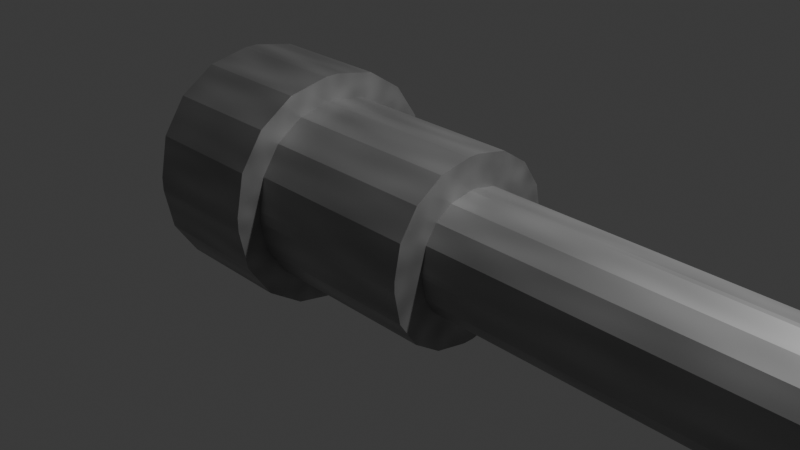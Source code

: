 # Source: turret_barrel.blend  (saved by Blender 5.0.119; exported with 4.5.12 LTS)
import bpy
from mathutils import Matrix  # noqa: F401  (used for matrix-valued properties, if any)

bpy.ops.wm.read_factory_settings(use_empty=True)
scene = bpy.context.scene
scene.name = 'Scene'

# ---- collections
col_collection = bpy.data.collections.new('Collection'); scene.collection.children.link(col_collection)

# ---- materials (node trees are filled in below, after node groups)
mat_material = bpy.data.materials.new('Material')
mat_material.alpha_threshold = 0.0
mat_material.use_backface_culling_lightprobe_volume = False
mat_material.roughness = 0.5
mat_material.line_color = (0.0, 0.0, 0.0, 1.0)

# ---- material node trees
mat_material.use_nodes = True; mat_material.node_tree.nodes.clear()
_N = mat_material.node_tree.nodes; _L = mat_material.node_tree.links
n0 = _N.new('ShaderNodeOutputMaterial'); n0.name = 'Material Output'; n0.location = (200, 100)
n1 = _N.new('ShaderNodeBsdfPrincipled'); n1.name = 'Principled BSDF'; n1.location = (-200, 100)
n2 = _N.new('ShaderNodeTexNoise'); n2.name = 'Noise Texture'; n2.location = (-597, 100)
n2.width = 145
n2.inputs[2].default_value = 11.0
n2.inputs[4].default_value = 0.7244
n2.inputs[5].default_value = 0.0
n3 = _N.new('ShaderNodeRGB'); n3.name = 'Color'; n3.location = (-575, 302)
n3.outputs[0].default_value = (0.2031, 0.2031, 0.2031, 1.0)
n4 = _N.new('ShaderNodeMix'); n4.name = 'Mix'; n4.location = (-380, 304)
_L.new(n1.outputs[0], n0.inputs[0])
_L.new(n3.outputs[0], n4.inputs[2])
_L.new(n2.outputs[1], n4.inputs[3])
_L.new(n4.outputs[0], n1.inputs[0])
_L.new(n2.outputs[0], n1.inputs[1])
n0.is_active_output = True

# ---- world
world_world = bpy.data.worlds.new('World'); scene.world = world_world
world_world.use_nodes = True; world_world.node_tree.nodes.clear()
_N = world_world.node_tree.nodes; _L = world_world.node_tree.links
n0 = _N.new('ShaderNodeOutputWorld'); n0.name = 'World Output'; n0.location = (200, 100)
n1 = _N.new('ShaderNodeBackground'); n1.name = 'Background'; n1.location = (-200, 100)
n1.inputs[0].default_value = (0.05088, 0.05088, 0.05088, 1.0)
_L.new(n1.outputs[0], n0.inputs[0])
n0.is_active_output = True
world_world.color = (0.05088, 0.05088, 0.05088)
world_world.sun_shadow_jitter_overblur = 0.0

# ---- cameras
cam_camera = bpy.data.cameras.new('Camera')
cam_camera.clip_end = 100.0
cam_camera.ortho_scale = 7.314

# ---- lights
light_light = bpy.data.lights.new('Light', 'POINT')
light_light.energy = 1000.0
light_light.shadow_soft_size = 0.1

# ---- meshes
me_cube = bpy.data.meshes.new('Cube')
me_cube.from_pydata([(1.0, -0.4782, 0.4782), (1.0, -0.02704, 0.6578), (1.0, -0.2867, 0.6062), (1.0, 0.6578, -0.02704), (1.0, 0.6062, -0.2867), (1.0, 0.4782, -0.4782), (1.0, 0.02704, -0.6578), (1.0, 0.2867, -0.6062), (1.0, 1.0, 0.06075), (1.0, 0.06075, 1.0), (1.0, 0.9285, 0.4202), (1.0, 0.7249, 0.7249), (1.0, 0.4202, 0.9285), (1.0, 0.06075, -1.0), (1.0, 1.0, -0.06075), (1.0, 0.4202, -0.9285), (1.0, 0.7249, -0.7249), (1.0, 0.9285, -0.4202), (1.0, -0.06075, 1.0), (1.0, -1.0, 0.06075), (1.0, -0.4202, 0.9285), (1.0, -0.7249, 0.7249), (1.0, -0.9285, 0.4202), (1.0, -1.0, -0.06075), (1.0, -0.06075, -1.0), (1.0, -0.9285, -0.4202), (1.0, -0.7249, -0.7249), (1.0, -0.4202, -0.9285), (-1.0, 0.06075, 1.0), (-1.0, 1.0, 0.06075), (-1.0, 0.4202, 0.9285), (-1.0, 0.7249, 0.7249), (-1.0, 0.9285, 0.4202), (-1.0, 1.0, -0.06075), (-1.0, 0.06075, -1.0), (-1.0, 0.9285, -0.4202), (-1.0, 0.7249, -0.7249), (-1.0, 0.4202, -0.9285), (-1.0, -1.0, 0.06075), (-1.0, -0.06075, 1.0), (-1.0, -0.9285, 0.4202), (-1.0, -0.7249, 0.7249), (-1.0, -0.4202, 0.9285), (-1.0, -0.06075, -1.0), (-1.0, -1.0, -0.06075), (-1.0, -0.4202, -0.9285), (-1.0, -0.7249, -0.7249), (-1.0, -0.9285, -0.4202), (1.0, -0.6062, 0.2867), (1.0, -0.6578, 0.02704), (1.0, -0.02704, -0.6578), (1.0, -0.2867, -0.6062), (1.0, -0.4782, -0.4782), (1.0, -0.6062, -0.2867), (1.0, -0.6578, -0.02704), (1.0, 0.02704, 0.6578), (1.0, 0.2867, 0.6062), (1.0, 0.4782, 0.4782), (1.0, 0.6062, 0.2867), (1.0, 0.6578, 0.02704), (1.0, 0.7249, -0.7249), (1.0, 0.4202, -0.9285), (1.0, -0.06075, -1.0), (1.0, -0.4202, -0.9285), (1.0, -0.9285, -0.4202), (1.0, -1.0, -0.06075), (1.0, 0.06075, -1.0), (1.0, -0.9285, 0.4202), (1.0, -0.7249, 0.7249), (1.0, 1.0, -0.06075), (1.0, 0.9285, -0.4202), (1.0, -0.4202, 0.9285), (1.0, -0.7249, -0.7249), (1.0, -0.06075, 1.0), (1.0, -1.0, 0.06075), (1.0, 0.06075, 1.0), (1.0, 0.4202, 0.9285), (1.0, 0.7249, 0.7249), (1.0, 0.9285, 0.4202), (1.0, 1.0, 0.06075), (5.238, 0.4782, -0.4782), (5.238, 0.2867, -0.6062), (5.238, -0.02704, -0.6578), (5.238, -0.2867, -0.6062), (5.238, -0.6062, -0.2867), (5.238, -0.6578, -0.02704), (5.238, 0.02704, -0.6578), (5.238, -0.6062, 0.2867), (5.238, -0.4782, 0.4782), (5.238, 0.6578, -0.02704), (5.238, 0.6062, -0.2867), (5.238, -0.2867, 0.6062), (5.238, -0.4782, -0.4782), (5.238, -0.02704, 0.6578), (5.238, -0.6578, 0.02704), (5.238, 0.02704, 0.6578), (5.238, 0.2867, 0.6062), (5.238, 0.4782, 0.4782), (5.238, 0.6062, 0.2867), (5.238, 0.6578, 0.02704), (6.954, 0.4782, -0.4782), (6.954, 0.2867, -0.6062), (6.954, -0.02704, -0.6578), (6.954, -0.2867, -0.6062), (6.954, -0.6062, -0.2867), (6.954, -0.6578, -0.02704), (6.954, 0.02704, -0.6578), (6.954, -0.6062, 0.2867), (6.954, -0.4782, 0.4782), (6.954, -0.4782, -0.4782), (6.954, -0.6578, 0.02704), (6.954, 0.6578, 0.02704), (6.954, 0.6062, 0.2867), (5.238, 0.6578, 0.02704), (5.238, 0.6062, 0.2867), (5.238, 0.6578, -0.02704), (5.238, 0.6062, -0.2867), (5.238, -0.4782, 0.4782), (5.238, -0.2867, 0.6062), (5.238, -0.02704, 0.6578), (5.238, 0.4782, -0.4782), (5.238, 0.02704, 0.6578), (5.238, 0.2867, 0.6062), (5.238, 0.4782, 0.4782), (5.238, 0.6062, 0.2867), (5.238, 0.6578, 0.02704), (6.954, 0.4782, -0.4782), (6.954, 0.2867, -0.6062), (6.954, -0.02704, -0.6578), (6.954, -0.2867, -0.6062), (6.954, -0.6062, -0.2867), (6.954, -0.6578, -0.02704), (6.954, 0.02704, -0.6578), (6.954, -0.6062, 0.2867), (6.954, -0.4782, 0.4782), (6.954, 0.6578, -0.02704), (6.954, 0.6062, -0.2867), (6.954, -0.2867, 0.6062), (6.954, -0.4782, -0.4782), (6.954, -0.02704, 0.6578), (6.954, -0.6578, 0.02704), (6.954, 0.02704, 0.6578), (6.954, 0.2867, 0.6062), (6.954, 0.4782, 0.4782), (6.954, 0.6062, 0.2867), (6.954, 0.6578, 0.02704), (6.954, 0.01639, -0.5497), (6.954, 0.2445, -0.5043), (6.954, 0.4003, -0.4003), (6.954, 0.5043, -0.2445), (6.954, 0.5497, -0.0164), (6.954, 0.5497, 0.0164), (6.954, 0.5043, 0.2445), (6.954, 0.4003, 0.4003), (6.954, 0.2445, 0.5043), (6.954, 0.01639, 0.5497), (6.954, -0.0164, 0.5497), (6.954, -0.2445, 0.5043), (6.954, -0.4003, 0.4003), (6.954, -0.5043, 0.2445), (6.954, -0.5497, 0.0164), (6.954, -0.5497, -0.0164), (6.954, -0.5043, -0.2445), (6.954, -0.4003, -0.4003), (6.954, -0.2445, -0.5043), (6.954, -0.0164, -0.5497), (5.997, 0.2445, -0.5043), (5.997, 0.0164, -0.5497), (5.997, -0.0164, -0.5497), (5.997, 0.4003, -0.4003), (5.997, 0.5043, -0.2445), (5.997, 0.5497, -0.0164), (5.997, 0.5497, 0.0164), (5.997, 0.5043, 0.2445), (5.997, 0.4003, 0.4003), (5.997, 0.2445, 0.5043), (5.997, 0.0164, 0.5497), (5.997, -0.0164, 0.5497), (5.997, -0.2445, 0.5043), (5.997, -0.4003, 0.4003), (5.997, -0.5043, 0.2445), (5.997, -0.5497, 0.0164), (5.997, -0.5497, -0.0164), (5.997, -0.5043, -0.2445), (5.997, -0.4003, -0.4003), (5.997, -0.2445, -0.5043), (-1.0, 0.07739, -1.274), (-1.0, 0.5353, -1.183), (-1.0, 0.9235, -0.9235), (-1.0, 1.183, -0.5353), (-1.0, 1.274, -0.07739), (-1.0, -0.07739, 1.274), (-1.0, -0.5353, 1.183), (-1.0, -0.9235, 0.9235), (-1.0, -1.183, 0.5353), (-1.0, -1.274, 0.07739), (-1.0, -0.5353, -1.183), (-1.0, -0.07739, -1.274), (-1.0, -0.9235, -0.9235), (-1.0, -1.183, -0.5353), (-1.0, -1.274, -0.07739), (-1.0, 0.5353, 1.183), (-1.0, 0.07739, 1.274), (-1.0, 0.9235, 0.9235), (-1.0, 1.183, 0.5353), (-1.0, 1.274, 0.07739), (-2.374, 0.07739, -1.274), (-2.374, 0.5353, -1.183), (-2.374, 0.9235, -0.9235), (-2.374, 1.183, -0.5353), (-2.374, 1.274, -0.07739), (-2.374, -0.07739, 1.274), (-2.374, -0.5353, 1.183), (-2.374, -0.9235, 0.9235), (-2.374, -1.183, 0.5353), (-2.374, -1.274, 0.07739), (-2.374, -0.5353, -1.183), (-2.374, -0.07739, -1.274), (-2.374, -0.9235, -0.9235), (-2.374, -1.183, -0.5353), (-2.374, -1.274, -0.07739), (-2.374, 0.5353, 1.183), (-2.374, 0.07739, 1.274), (-2.374, 0.9235, 0.9235), (-2.374, 1.183, 0.5353), (-2.374, 1.274, 0.07739), (-2.924, 0.05174, -0.8518), (-3.287, -0.01019, -0.1163), (-3.106, 0.03726, -0.6514), (-3.239, 0.01459, -0.3822), (-3.287, 0.0626, -0.1019), (-2.924, 0.3579, -0.7909), (-3.239, 0.1674, -0.3518), (-3.106, 0.2755, -0.604), (-3.287, 0.08614, -0.08614), (-2.925, 0.6174, -0.6174), (-3.239, 0.2779, -0.2779), (-3.106, 0.4724, -0.4724), (-3.287, 0.1019, -0.0626), (-2.924, 0.7909, -0.3579), (-3.239, 0.3518, -0.1674), (-3.106, 0.604, -0.2755), (-3.287, 0.1163, 0.01019), (-2.924, 0.8518, -0.05174), (-3.239, 0.3822, -0.01459), (-3.106, 0.6514, -0.03726), (-2.924, -0.05174, 0.8518), (-3.287, 0.01019, 0.1163), (-3.106, -0.03726, 0.6514), (-3.239, -0.01459, 0.3822), (-3.287, -0.0626, 0.1019), (-2.924, -0.3579, 0.7909), (-3.239, -0.1674, 0.3518), (-3.106, -0.2755, 0.604), (-3.287, -0.08614, 0.08614), (-2.925, -0.6174, 0.6174), (-3.239, -0.2779, 0.2779), (-3.106, -0.4724, 0.4724), (-3.287, -0.1019, 0.0626), (-2.924, -0.7909, 0.3579), (-3.239, -0.3518, 0.1674), (-3.106, -0.604, 0.2755), (-3.287, -0.1163, -0.01019), (-2.924, -0.8518, 0.05174), (-3.239, -0.3822, 0.01459), (-3.106, -0.6514, 0.03726), (-2.924, -0.3579, -0.7909), (-3.287, -0.0626, -0.1019), (-3.106, -0.2755, -0.604), (-3.239, -0.1674, -0.3518), (-3.287, 0.01019, -0.1163), (-2.924, -0.05174, -0.8518), (-3.239, -0.01459, -0.3822), (-3.106, -0.03726, -0.6514), (-2.925, -0.6174, -0.6174), (-3.287, -0.08614, -0.08614), (-3.106, -0.4724, -0.4724), (-3.239, -0.2779, -0.2779), (-2.924, -0.7909, -0.3579), (-3.287, -0.1019, -0.0626), (-3.106, -0.604, -0.2755), (-3.239, -0.3518, -0.1674), (-2.924, -0.8518, -0.05174), (-3.287, -0.1163, 0.01019), (-3.106, -0.6514, -0.03726), (-3.239, -0.3822, -0.01459), (-2.924, 0.3579, 0.7909), (-3.287, 0.0626, 0.1019), (-3.106, 0.2755, 0.604), (-3.239, 0.1674, 0.3518), (-3.287, -0.01019, 0.1163), (-2.924, 0.05174, 0.8518), (-3.239, 0.01459, 0.3822), (-3.106, 0.03726, 0.6514), (-2.925, 0.6174, 0.6174), (-3.287, 0.08614, 0.08614), (-3.106, 0.4724, 0.4724), (-3.239, 0.2779, 0.2779), (-2.924, 0.7909, 0.3579), (-3.287, 0.1019, 0.0626), (-3.106, 0.604, 0.2755), (-3.239, 0.3518, 0.1674), (-2.924, 0.8518, 0.05174), (-3.287, 0.1163, -0.01019), (-3.106, 0.6514, 0.03726), (-3.239, 0.3822, 0.01459)], [], [(20, 21, 68, 71), (15, 16, 60, 61), (9, 18, 73, 75), (17, 14, 69, 70), (10, 11, 77, 78), (52, 51, 83, 92), (13, 34, 37, 15), (15, 37, 36, 16), (16, 36, 35, 17), (17, 35, 33, 14), (18, 39, 42, 20), (20, 42, 41, 21), (21, 41, 40, 22), (22, 40, 38, 19), (43, 24, 27, 45), (45, 27, 26, 46), (46, 26, 25, 47), (47, 25, 23, 44), (28, 9, 12, 30), (30, 12, 11, 31), (31, 11, 10, 32), (32, 10, 8, 29), (33, 29, 8, 14), (24, 13, 66, 62), (9, 28, 39, 18), (34, 13, 24, 43), (23, 19, 38, 44), (47, 44, 200, 199), (12, 9, 75, 76), (19, 23, 65, 74), (25, 26, 72, 64), (21, 22, 67, 68), (8, 10, 78, 79), (18, 20, 71, 73), (27, 24, 62, 63), (11, 12, 76, 77), (16, 17, 70, 60), (13, 15, 61, 66), (23, 25, 64, 65), (22, 19, 74, 67), (14, 8, 79, 69), (26, 27, 63, 72), (5, 7, 61, 60), (50, 51, 63, 62), (53, 54, 65, 64), (7, 6, 66, 61), (48, 0, 68, 67), (3, 4, 70, 69), (0, 2, 71, 68), (52, 53, 64, 72), (2, 1, 73, 71), (4, 5, 60, 70), (51, 52, 72, 63), (49, 48, 67, 74), (55, 56, 76, 75), (56, 57, 77, 76), (57, 58, 78, 77), (58, 59, 79, 78), (59, 3, 69, 79), (6, 50, 62, 66), (1, 55, 75, 73), (54, 49, 74, 65), (84, 92, 109, 104), (6, 7, 81, 86), (55, 1, 93, 95), (48, 49, 94, 87), (0, 48, 87, 88), (49, 54, 85, 94), (56, 55, 95, 96), (4, 3, 89, 90), (57, 56, 96, 97), (2, 0, 88, 91), (58, 57, 97, 98), (53, 52, 92, 84), (7, 5, 80, 81), (59, 58, 98, 99), (1, 2, 91, 93), (51, 50, 82, 83), (3, 59, 99, 89), (5, 4, 90, 80), (54, 53, 84, 85), (50, 6, 86, 82), (95, 93, 119, 121), (81, 80, 100, 101), (101, 100, 126, 127), (88, 108, 134, 117), (83, 82, 102, 103), (100, 80, 120, 126), (104, 109, 138, 130), (85, 84, 104, 105), (82, 86, 106, 102), (92, 83, 103, 109), (86, 81, 101, 106), (80, 90, 116, 120), (87, 94, 110, 107), (88, 87, 107, 108), (94, 85, 105, 110), (89, 99, 125, 115), (93, 91, 118, 119), (99, 98, 124, 125), (110, 105, 131, 140), (108, 107, 133, 134), (148, 149, 170, 169), (124, 144, 112, 114), (119, 118, 137, 139), (115, 125, 145, 135), (120, 116, 136, 126), (121, 119, 139, 141), (122, 121, 141, 142), (116, 115, 135, 136), (123, 122, 142, 143), (118, 117, 134, 137), (124, 123, 143, 144), (103, 102, 128, 129), (96, 95, 121, 122), (90, 89, 115, 116), (105, 104, 130, 131), (102, 106, 132, 128), (109, 103, 129, 138), (97, 96, 122, 123), (106, 101, 127, 132), (91, 88, 117, 118), (107, 110, 140, 133), (98, 97, 123, 124), (113, 114, 112, 111), (125, 124, 114, 113), (144, 145, 111, 112), (145, 125, 113, 111), (132, 127, 147, 146), (127, 126, 148, 147), (126, 136, 149, 148), (136, 135, 150, 149), (135, 145, 151, 150), (145, 144, 152, 151), (144, 143, 153, 152), (143, 142, 154, 153), (142, 141, 155, 154), (141, 139, 156, 155), (139, 137, 157, 156), (137, 134, 158, 157), (134, 133, 159, 158), (133, 140, 160, 159), (140, 131, 161, 160), (131, 130, 162, 161), (130, 138, 163, 162), (138, 129, 164, 163), (129, 128, 165, 164), (128, 132, 146, 165), (167, 166, 169, 170, 171, 172, 173, 174, 175, 176, 177, 178, 179, 180, 181, 182, 183, 184, 185, 168), (163, 164, 185, 184), (156, 157, 178, 177), (149, 150, 171, 170), (164, 165, 168, 185), (157, 158, 179, 178), (150, 151, 172, 171), (158, 159, 180, 179), (151, 152, 173, 172), (159, 160, 181, 180), (152, 153, 174, 173), (146, 147, 166, 167), (160, 161, 182, 181), (153, 154, 175, 174), (165, 146, 167, 168), (161, 162, 183, 182), (154, 155, 176, 175), (147, 148, 169, 166), (162, 163, 184, 183), (155, 156, 177, 176), (195, 194, 214, 215), (44, 38, 195, 200), (29, 33, 190, 205), (42, 39, 191, 192), (45, 46, 198, 196), (35, 36, 188, 189), (31, 32, 204, 203), (38, 40, 194, 195), (37, 34, 186, 187), (28, 30, 201, 202), (41, 42, 192, 193), (46, 47, 199, 198), (33, 35, 189, 190), (43, 45, 196, 197), (32, 29, 205, 204), (36, 37, 187, 188), (39, 28, 202, 191), (30, 31, 203, 201), (34, 43, 197, 186), (40, 41, 193, 194), (187, 186, 206, 207), (204, 205, 225, 224), (197, 196, 216, 217), (188, 187, 207, 208), (205, 190, 210, 225), (196, 198, 218, 216), (189, 188, 208, 209), (191, 202, 222, 211), (198, 199, 219, 218), (190, 189, 209, 210), (186, 197, 217, 206), (199, 200, 220, 219), (192, 191, 211, 212), (200, 195, 215, 220), (202, 201, 221, 222), (193, 192, 212, 213), (201, 203, 223, 221), (194, 193, 213, 214), (203, 204, 224, 223), (227, 230, 232, 229), (229, 232, 233, 228), (228, 233, 231, 226), (230, 234, 236, 232), (232, 236, 237, 233), (233, 237, 235, 231), (234, 238, 240, 236), (236, 240, 241, 237), (237, 241, 239, 235), (238, 242, 244, 240), (240, 244, 245, 241), (241, 245, 243, 239), (247, 250, 252, 249), (249, 252, 253, 248), (248, 253, 251, 246), (250, 254, 256, 252), (252, 256, 257, 253), (253, 257, 255, 251), (254, 258, 260, 256), (256, 260, 261, 257), (257, 261, 259, 255), (258, 262, 264, 260), (260, 264, 265, 261), (261, 265, 263, 259), (267, 270, 272, 269), (269, 272, 273, 268), (268, 273, 271, 266), (275, 267, 269, 277), (277, 269, 268, 276), (276, 268, 266, 274), (279, 275, 277, 281), (281, 277, 276, 280), (280, 276, 274, 278), (283, 279, 281, 285), (285, 281, 280, 284), (284, 280, 278, 282), (287, 290, 292, 289), (289, 292, 293, 288), (288, 293, 291, 286), (295, 287, 289, 297), (297, 289, 288, 296), (296, 288, 286, 294), (299, 295, 297, 301), (301, 297, 296, 300), (300, 296, 294, 298), (303, 299, 301, 305), (305, 301, 300, 304), (304, 300, 298, 302), (242, 303, 305, 244), (244, 305, 304, 245), (245, 304, 302, 243), (290, 247, 249, 292), (292, 249, 248, 293), (293, 248, 246, 291), (270, 227, 229, 272), (272, 229, 228, 273), (273, 228, 226, 271), (262, 283, 285, 264), (264, 285, 284, 265), (265, 284, 282, 263), (207, 206, 226, 231), (270, 267, 275, 279, 283, 262, 258, 254, 250, 247, 290, 287, 295, 299, 303, 242, 238, 234, 230, 227), (206, 217, 271, 226), (208, 207, 231, 235), (209, 208, 235, 239), (210, 209, 239, 243), (225, 210, 243, 302), (211, 222, 291, 246), (212, 211, 246, 251), (213, 212, 251, 255), (214, 213, 255, 259), (215, 214, 259, 263), (220, 215, 263, 282), (217, 216, 266, 271), (216, 218, 274, 266), (218, 219, 278, 274), (219, 220, 282, 278), (222, 221, 286, 291), (221, 223, 294, 286), (223, 224, 298, 294), (224, 225, 302, 298)])
_uv = me_cube.uv_layers.new(name='UVMap')
_uv.uv.foreach_set('vector', [0.622, 0.6775, 0.6135, 0.7385, 0.6135, 0.7385, 0.622, 0.6775, 0.378, 0.5725, 0.3865, 0.5115, 0.3865, 0.5115, 0.378, 0.5725, 0.625, 0.6174, 0.625, 0.6326, 0.625, 0.6326, 0.625, 0.6174, 0.4475, 0.503, 0.4924, 0.5, 0.4924, 0.5, 0.4475, 0.503, 0.5525, 0.503, 0.6135, 0.5115, 0.6135, 0.5115, 0.5525, 0.503, 0.433, 0.692, 0.4185, 0.6645, 0.4185, 0.6645, 0.433, 0.692, 0.375, 0.6174, 0.125, 0.6174, 0.125, 0.5725, 0.378, 0.5725, 0.378, 0.5725, 0.125, 0.5725, 0.125, 0.5, 0.3865, 0.5115, 0.3865, 0.5115, 0.3922, 0.2328, 0.4475, 0.247, 0.4475, 0.503, 0.4475, 0.503, 0.4475, 0.247, 0.4924, 0.25, 0.4924, 0.5, 0.625, 0.6326, 0.875, 0.6326, 0.875, 0.6775, 0.622, 0.6775, 0.622, 0.6775, 0.875, 0.6775, 0.875, 0.75, 0.6135, 0.7385, 0.6135, 0.7385, 0.625, 1.0, 0.5525, 1.0, 0.5525, 0.747, 0.5525, 0.747, 0.5525, 1.0, 0.5076, 1.0, 0.5076, 0.75, 0.125, 0.6326, 0.375, 0.6326, 0.378, 0.6775, 0.125, 0.6775, 0.125, 0.6775, 0.378, 0.6775, 0.3865, 0.7385, 0.125, 0.75, 0.375, 1.0, 0.3865, 0.7385, 0.4475, 0.747, 0.4475, 1.0, 0.4475, 1.0, 0.4475, 0.747, 0.4924, 0.75, 0.4924, 1.0, 0.875, 0.6174, 0.625, 0.6174, 0.622, 0.5725, 0.875, 0.5725, 0.875, 0.5725, 0.622, 0.5725, 0.6135, 0.5115, 0.875, 0.5, 0.6078, 0.2328, 0.6135, 0.5115, 0.5525, 0.503, 0.5525, 0.247, 0.5525, 0.247, 0.5525, 0.503, 0.5076, 0.5, 0.5076, 0.25, 0.4924, 0.25, 0.5076, 0.25, 0.5076, 0.5, 0.4924, 0.5, 0.375, 0.6326, 0.375, 0.6174, 0.375, 0.6174, 0.375, 0.6326, 0.625, 0.6174, 0.875, 0.6174, 0.875, 0.6326, 0.625, 0.6326, 0.125, 0.6174, 0.375, 0.6174, 0.375, 0.6326, 0.125, 0.6326, 0.4924, 0.75, 0.5076, 0.75, 0.5076, 1.0, 0.4924, 1.0, 0.4475, 1.0, 0.4924, 1.0, 0.4924, 1.0, 0.4475, 1.0, 0.622, 0.5725, 0.625, 0.6174, 0.625, 0.6174, 0.622, 0.5725, 0.0, 0.0, 0.0, 0.0, 0.0, 0.0, 0.0, 0.0, 0.4475, 0.747, 0.3865, 0.7385, 0.3865, 0.7385, 0.4475, 0.747, 0.6135, 0.7385, 0.5525, 0.747, 0.5525, 0.747, 0.6135, 0.7385, 0.5076, 0.5, 0.5525, 0.503, 0.5525, 0.503, 0.5076, 0.5, 0.625, 0.6326, 0.622, 0.6775, 0.622, 0.6775, 0.625, 0.6326, 0.378, 0.6775, 0.375, 0.6326, 0.375, 0.6326, 0.378, 0.6775, 0.6135, 0.5115, 0.622, 0.5725, 0.622, 0.5725, 0.6135, 0.5115, 0.3865, 0.5115, 0.4475, 0.503, 0.4475, 0.503, 0.3865, 0.5115, 0.375, 0.6174, 0.378, 0.5725, 0.378, 0.5725, 0.375, 0.6174, 0.4924, 0.75, 0.4475, 0.747, 0.4475, 0.747, 0.4924, 0.75, 0.5525, 0.747, 0.5076, 0.75, 0.5076, 0.75, 0.5525, 0.747, 0.0, 0.0, 0.0, 0.0, 0.0, 0.0, 0.0, 0.0, 0.3865, 0.7385, 0.378, 0.6775, 0.378, 0.6775, 0.3865, 0.7385, 0.433, 0.558, 0.4185, 0.5855, 0.378, 0.5725, 0.3865, 0.5115, 0.4142, 0.6286, 0.4185, 0.6645, 0.378, 0.6775, 0.375, 0.6326, 0.4605, 0.7065, 0.4964, 0.7108, 0.4924, 0.75, 0.4475, 0.747, 0.4185, 0.5855, 0.4142, 0.6214, 0.375, 0.6174, 0.378, 0.5725, 0.5395, 0.7065, 0.567, 0.692, 0.6135, 0.7385, 0.5525, 0.747, 0.4964, 0.5392, 0.4605, 0.5435, 0.4475, 0.503, 0.4924, 0.5, 0.567, 0.692, 0.5815, 0.6645, 0.622, 0.6775, 0.6135, 0.7385, 0.433, 0.692, 0.4605, 0.7065, 0.4475, 0.747, 0.3865, 0.7385, 0.5815, 0.6645, 0.5858, 0.6286, 0.625, 0.6326, 0.622, 0.6775, 0.4605, 0.5435, 0.433, 0.558, 0.3865, 0.5115, 0.4475, 0.503, 0.4185, 0.6645, 0.433, 0.692, 0.3865, 0.7385, 0.378, 0.6775, 0.5036, 0.7108, 0.5395, 0.7065, 0.5525, 0.747, 0.5076, 0.75, 0.5858, 0.6214, 0.5815, 0.5855, 0.622, 0.5725, 0.625, 0.6174, 0.5815, 0.5855, 0.567, 0.558, 0.6135, 0.5115, 0.622, 0.5725, 0.567, 0.558, 0.5395, 0.5435, 0.5525, 0.503, 0.6135, 0.5115, 0.5395, 0.5435, 0.5036, 0.5392, 0.5076, 0.5, 0.5525, 0.503, 0.5036, 0.5392, 0.4964, 0.5392, 0.4924, 0.5, 0.5076, 0.5, 0.4142, 0.6214, 0.4142, 0.6286, 0.375, 0.6326, 0.375, 0.6174, 0.5858, 0.6286, 0.5858, 0.6214, 0.625, 0.6174, 0.625, 0.6326, 0.4964, 0.7108, 0.5036, 0.7108, 0.5076, 0.75, 0.4924, 0.75, 0.4605, 0.7065, 0.433, 0.692, 0.433, 0.692, 0.4605, 0.7065, 0.4142, 0.6214, 0.4185, 0.5855, 0.4185, 0.5855, 0.4142, 0.6214, 0.5858, 0.6214, 0.5858, 0.6286, 0.5858, 0.6286, 0.5858, 0.6214, 0.5395, 0.7065, 0.5036, 0.7108, 0.5036, 0.7108, 0.5395, 0.7065, 0.567, 0.692, 0.5395, 0.7065, 0.5395, 0.7065, 0.567, 0.692, 0.5036, 0.7108, 0.4964, 0.7108, 0.4964, 0.7108, 0.5036, 0.7108, 0.5815, 0.5855, 0.5858, 0.6214, 0.5858, 0.6214, 0.5815, 0.5855, 0.4605, 0.5435, 0.4964, 0.5392, 0.4964, 0.5392, 0.4605, 0.5435, 0.567, 0.558, 0.5815, 0.5855, 0.5815, 0.5855, 0.567, 0.558, 0.5815, 0.6645, 0.567, 0.692, 0.567, 0.692, 0.5815, 0.6645, 0.5395, 0.5435, 0.567, 0.558, 0.567, 0.558, 0.5395, 0.5435, 0.4605, 0.7065, 0.433, 0.692, 0.433, 0.692, 0.4605, 0.7065, 0.4185, 0.5855, 0.433, 0.558, 0.433, 0.558, 0.4185, 0.5855, 0.5036, 0.5392, 0.5395, 0.5435, 0.5395, 0.5435, 0.5036, 0.5392, 0.5858, 0.6286, 0.5815, 0.6645, 0.5815, 0.6645, 0.5858, 0.6286, 0.4185, 0.6645, 0.4142, 0.6286, 0.4142, 0.6286, 0.4185, 0.6645, 0.4964, 0.5392, 0.5036, 0.5392, 0.5036, 0.5392, 0.4964, 0.5392, 0.433, 0.558, 0.4605, 0.5435, 0.4605, 0.5435, 0.433, 0.558, 0.4964, 0.7108, 0.4605, 0.7065, 0.4605, 0.7065, 0.4964, 0.7108, 0.4142, 0.6286, 0.4142, 0.6214, 0.4142, 0.6214, 0.4142, 0.6286, 0.5858, 0.6214, 0.5858, 0.6286, 0.5858, 0.6286, 0.5858, 0.6214, 0.4185, 0.5855, 0.433, 0.558, 0.433, 0.558, 0.4185, 0.5855, 0.4185, 0.5855, 0.433, 0.558, 0.433, 0.558, 0.4185, 0.5855, 0.567, 0.692, 0.567, 0.692, 0.567, 0.692, 0.567, 0.692, 0.4185, 0.6645, 0.4142, 0.6286, 0.4142, 0.6286, 0.4185, 0.6645, 0.433, 0.558, 0.433, 0.558, 0.433, 0.558, 0.433, 0.558, 0.4605, 0.7065, 0.433, 0.692, 0.433, 0.692, 0.4605, 0.7065, 0.4964, 0.7108, 0.4605, 0.7065, 0.4605, 0.7065, 0.4964, 0.7108, 0.4142, 0.6286, 0.4142, 0.6214, 0.4142, 0.6214, 0.4142, 0.6286, 0.433, 0.692, 0.4185, 0.6645, 0.4185, 0.6645, 0.433, 0.692, 0.4142, 0.6214, 0.4185, 0.5855, 0.4185, 0.5855, 0.4142, 0.6214, 0.433, 0.558, 0.4605, 0.5435, 0.4605, 0.5435, 0.433, 0.558, 0.5395, 0.7065, 0.5036, 0.7108, 0.5036, 0.7108, 0.5395, 0.7065, 0.567, 0.692, 0.5395, 0.7065, 0.5395, 0.7065, 0.567, 0.692, 0.5036, 0.7108, 0.4964, 0.7108, 0.4964, 0.7108, 0.5036, 0.7108, 0.4964, 0.5392, 0.5036, 0.5392, 0.5036, 0.5392, 0.4964, 0.5392, 0.5858, 0.6286, 0.5815, 0.6645, 0.5815, 0.6645, 0.5858, 0.6286, 0.5036, 0.5392, 0.5395, 0.5435, 0.5395, 0.5435, 0.5036, 0.5392, 0.5036, 0.7108, 0.4964, 0.7108, 0.4964, 0.7108, 0.5036, 0.7108, 0.567, 0.692, 0.5395, 0.7065, 0.5395, 0.7065, 0.567, 0.692, 0.4447, 0.5697, 0.4662, 0.5571, 0.4662, 0.5571, 0.4447, 0.5697, 0.5395, 0.5435, 0.5395, 0.5435, 0.5395, 0.5435, 0.5395, 0.5435, 0.5858, 0.6286, 0.5815, 0.6645, 0.5815, 0.6645, 0.5858, 0.6286, 0.4964, 0.5392, 0.5036, 0.5392, 0.5036, 0.5392, 0.4964, 0.5392, 0.433, 0.558, 0.4605, 0.5435, 0.4605, 0.5435, 0.433, 0.558, 0.5858, 0.6214, 0.5858, 0.6286, 0.5858, 0.6286, 0.5858, 0.6214, 0.5815, 0.5855, 0.5858, 0.6214, 0.5858, 0.6214, 0.5815, 0.5855, 0.4605, 0.5435, 0.4964, 0.5392, 0.4964, 0.5392, 0.4605, 0.5435, 0.567, 0.558, 0.5815, 0.5855, 0.5815, 0.5855, 0.567, 0.558, 0.5815, 0.6645, 0.567, 0.692, 0.567, 0.692, 0.5815, 0.6645, 0.5395, 0.5435, 0.567, 0.558, 0.567, 0.558, 0.5395, 0.5435, 0.4185, 0.6645, 0.4142, 0.6286, 0.4142, 0.6286, 0.4185, 0.6645, 0.5815, 0.5855, 0.5858, 0.6214, 0.5858, 0.6214, 0.5815, 0.5855, 0.4605, 0.5435, 0.4964, 0.5392, 0.4964, 0.5392, 0.4605, 0.5435, 0.4964, 0.7108, 0.4605, 0.7065, 0.4605, 0.7065, 0.4964, 0.7108, 0.4142, 0.6286, 0.4142, 0.6214, 0.4142, 0.6214, 0.4142, 0.6286, 0.433, 0.692, 0.4185, 0.6645, 0.4185, 0.6645, 0.433, 0.692, 0.567, 0.558, 0.5815, 0.5855, 0.5815, 0.5855, 0.567, 0.558, 0.4142, 0.6214, 0.4185, 0.5855, 0.4185, 0.5855, 0.4142, 0.6214, 0.5815, 0.6645, 0.567, 0.692, 0.567, 0.692, 0.5815, 0.6645, 0.5395, 0.7065, 0.5036, 0.7108, 0.5036, 0.7108, 0.5395, 0.7065, 0.5395, 0.5435, 0.567, 0.558, 0.567, 0.558, 0.5395, 0.5435, 0.5036, 0.5392, 0.5395, 0.5435, 0.5395, 0.5435, 0.5036, 0.5392, 0.5036, 0.5392, 0.5395, 0.5435, 0.5395, 0.5435, 0.5036, 0.5392, 0.5395, 0.5435, 0.5036, 0.5392, 0.5036, 0.5392, 0.5395, 0.5435, 0.5036, 0.5392, 0.5036, 0.5392, 0.5036, 0.5392, 0.5036, 0.5392, 0.4142, 0.6214, 0.4185, 0.5855, 0.4321, 0.5912, 0.4276, 0.6227, 0.4185, 0.5855, 0.433, 0.558, 0.4447, 0.5697, 0.4321, 0.5912, 0.433, 0.558, 0.4605, 0.5435, 0.4662, 0.5571, 0.4447, 0.5697, 0.4605, 0.5435, 0.4964, 0.5392, 0.4977, 0.5526, 0.4662, 0.5571, 0.4964, 0.5392, 0.5036, 0.5392, 0.5023, 0.5526, 0.4977, 0.5526, 0.5036, 0.5392, 0.5395, 0.5435, 0.5338, 0.5571, 0.5023, 0.5526, 0.5395, 0.5435, 0.567, 0.558, 0.5553, 0.5697, 0.5338, 0.5571, 0.567, 0.558, 0.5815, 0.5855, 0.5679, 0.5912, 0.5553, 0.5697, 0.5815, 0.5855, 0.5858, 0.6214, 0.5724, 0.6227, 0.5679, 0.5912, 0.5858, 0.6214, 0.5858, 0.6286, 0.5724, 0.6273, 0.5724, 0.6227, 0.5858, 0.6286, 0.5815, 0.6645, 0.5679, 0.6588, 0.5724, 0.6273, 0.5815, 0.6645, 0.567, 0.692, 0.5553, 0.6803, 0.5679, 0.6588, 0.567, 0.692, 0.5395, 0.7065, 0.5338, 0.6929, 0.5553, 0.6803, 0.5395, 0.7065, 0.5036, 0.7108, 0.5023, 0.6974, 0.5338, 0.6929, 0.5036, 0.7108, 0.4964, 0.7108, 0.4977, 0.6974, 0.5023, 0.6974, 0.4964, 0.7108, 0.4605, 0.7065, 0.4662, 0.6929, 0.4977, 0.6974, 0.4605, 0.7065, 0.433, 0.692, 0.4447, 0.6803, 0.4662, 0.6929, 0.433, 0.692, 0.4185, 0.6645, 0.4321, 0.6588, 0.4447, 0.6803, 0.4185, 0.6645, 0.4142, 0.6286, 0.4276, 0.6273, 0.4321, 0.6588, 0.4142, 0.6286, 0.4142, 0.6214, 0.4276, 0.6227, 0.4276, 0.6273, 0.4276, 0.6227, 0.4321, 0.5912, 0.4447, 0.5697, 0.4662, 0.5571, 0.4977, 0.5526, 0.5023, 0.5526, 0.5338, 0.5571, 0.5553, 0.5697, 0.5679, 0.5912, 0.5724, 0.6227, 0.5724, 0.6273, 0.5679, 0.6588, 0.5553, 0.6803, 0.5338, 0.6929, 0.5023, 0.6974, 0.4977, 0.6974, 0.4662, 0.6929, 0.4447, 0.6803, 0.4321, 0.6588, 0.4276, 0.6273, 0.4447, 0.6803, 0.4321, 0.6588, 0.4321, 0.6588, 0.4447, 0.6803, 0.5724, 0.6273, 0.5679, 0.6588, 0.5679, 0.6588, 0.5724, 0.6273, 0.4662, 0.5571, 0.4977, 0.5526, 0.4977, 0.5526, 0.4662, 0.5571, 0.4321, 0.6588, 0.4276, 0.6273, 0.4276, 0.6273, 0.4321, 0.6588, 0.5679, 0.6588, 0.5553, 0.6803, 0.5553, 0.6803, 0.5679, 0.6588, 0.4977, 0.5526, 0.5023, 0.5526, 0.5023, 0.5526, 0.4977, 0.5526, 0.5553, 0.6803, 0.5338, 0.6929, 0.5338, 0.6929, 0.5553, 0.6803, 0.5023, 0.5526, 0.5338, 0.5571, 0.5338, 0.5571, 0.5023, 0.5526, 0.5338, 0.6929, 0.5023, 0.6974, 0.5023, 0.6974, 0.5338, 0.6929, 0.5338, 0.5571, 0.5553, 0.5697, 0.5553, 0.5697, 0.5338, 0.5571, 0.4276, 0.6227, 0.4321, 0.5912, 0.4321, 0.5912, 0.4276, 0.6227, 0.5023, 0.6974, 0.4977, 0.6974, 0.4977, 0.6974, 0.5023, 0.6974, 0.5553, 0.5697, 0.5679, 0.5912, 0.5679, 0.5912, 0.5553, 0.5697, 0.4276, 0.6273, 0.4276, 0.6227, 0.4276, 0.6227, 0.4276, 0.6273, 0.4977, 0.6974, 0.4662, 0.6929, 0.4662, 0.6929, 0.4977, 0.6974, 0.5679, 0.5912, 0.5724, 0.6227, 0.5724, 0.6227, 0.5679, 0.5912, 0.4321, 0.5912, 0.4447, 0.5697, 0.4447, 0.5697, 0.4321, 0.5912, 0.4662, 0.6929, 0.4447, 0.6803, 0.4447, 0.6803, 0.4662, 0.6929, 0.5724, 0.6227, 0.5724, 0.6273, 0.5724, 0.6273, 0.5724, 0.6227, 0.5076, 1.0, 0.5525, 1.0, 0.5525, 1.0, 0.5076, 1.0, 0.4924, 1.0, 0.5076, 1.0, 0.5076, 1.0, 0.4924, 1.0, 0.5076, 0.25, 0.4924, 0.25, 0.4924, 0.25, 0.5076, 0.25, 0.875, 0.6775, 0.875, 0.6326, 0.875, 0.6326, 0.875, 0.6775, 0.125, 0.6775, 0.125, 0.75, 0.125, 0.75, 0.125, 0.6775, 0.4475, 0.247, 0.3922, 0.2328, 0.3922, 0.2328, 0.4475, 0.247, 0.6078, 0.2328, 0.5525, 0.247, 0.5525, 0.247, 0.6078, 0.2328, 0.5076, 1.0, 0.5525, 1.0, 0.5525, 1.0, 0.5076, 1.0, 0.125, 0.5725, 0.125, 0.6174, 0.125, 0.6174, 0.125, 0.5725, 0.875, 0.6174, 0.875, 0.5725, 0.875, 0.5725, 0.875, 0.6174, 0.875, 0.75, 0.875, 0.6775, 0.875, 0.6775, 0.875, 0.75, 0.375, 1.0, 0.4475, 1.0, 0.4475, 1.0, 0.375, 1.0, 0.4924, 0.25, 0.4475, 0.247, 0.4475, 0.247, 0.4924, 0.25, 0.125, 0.6326, 0.125, 0.6775, 0.125, 0.6775, 0.125, 0.6326, 0.5525, 0.247, 0.5076, 0.25, 0.5076, 0.25, 0.5525, 0.247, 0.125, 0.5, 0.125, 0.5725, 0.125, 0.5725, 0.125, 0.5, 0.875, 0.6326, 0.875, 0.6174, 0.875, 0.6174, 0.875, 0.6326, 0.875, 0.5725, 0.875, 0.5, 0.875, 0.5, 0.875, 0.5725, 0.125, 0.6174, 0.125, 0.6326, 0.125, 0.6326, 0.125, 0.6174, 0.5525, 1.0, 0.625, 1.0, 0.625, 1.0, 0.5525, 1.0, 0.125, 0.5725, 0.125, 0.6174, 0.125, 0.6174, 0.125, 0.5725, 0.5525, 0.247, 0.5076, 0.25, 0.5076, 0.25, 0.5525, 0.247, 0.125, 0.6326, 0.125, 0.6775, 0.125, 0.6775, 0.125, 0.6326, 0.125, 0.5, 0.125, 0.5725, 0.125, 0.5725, 0.125, 0.5, 0.5076, 0.25, 0.4924, 0.25, 0.4924, 0.25, 0.5076, 0.25, 0.125, 0.6775, 0.125, 0.75, 0.125, 0.75, 0.125, 0.6775, 0.4475, 0.247, 0.3922, 0.2328, 0.3922, 0.2328, 0.4475, 0.247, 0.875, 0.6326, 0.875, 0.6174, 0.875, 0.6174, 0.875, 0.6326, 0.375, 1.0, 0.4475, 1.0, 0.4475, 1.0, 0.375, 1.0, 0.4924, 0.25, 0.4475, 0.247, 0.4475, 0.247, 0.4924, 0.25, 0.125, 0.6174, 0.125, 0.6326, 0.125, 0.6326, 0.125, 0.6174, 0.4475, 1.0, 0.4924, 1.0, 0.4924, 1.0, 0.4475, 1.0, 0.875, 0.6775, 0.875, 0.6326, 0.875, 0.6326, 0.875, 0.6775, 0.4924, 1.0, 0.5076, 1.0, 0.5076, 1.0, 0.4924, 1.0, 0.875, 0.6174, 0.875, 0.5725, 0.875, 0.5725, 0.875, 0.6174, 0.875, 0.75, 0.875, 0.6775, 0.875, 0.6775, 0.875, 0.75, 0.875, 0.5725, 0.875, 0.5, 0.875, 0.5, 0.875, 0.5725, 0.5525, 1.0, 0.625, 1.0, 0.625, 1.0, 0.5525, 1.0, 0.6078, 0.2328, 0.5525, 0.247, 0.5525, 0.247, 0.6078, 0.2328, 0.4741, 0.1253, 0.4772, 0.1417, 0.4206, 0.1653, 0.4159, 0.1298, 0.4159, 0.1298, 0.4206, 0.1653, 0.3839, 0.1775, 0.375, 0.1326, 0.125, 0.6174, 0.125, 0.5725, 0.125, 0.5725, 0.125, 0.6174, 0.4772, 0.1417, 0.4806, 0.147, 0.4347, 0.1921, 0.4206, 0.1653, 0.4206, 0.1653, 0.4347, 0.1921, 0.3933, 0.2331, 0.3839, 0.1775, 0.125, 0.5725, 0.125, 0.5, 0.125, 0.5, 0.125, 0.5725, 0.4806, 0.147, 0.4859, 0.1506, 0.461, 0.2072, 0.4347, 0.1921, 0.4347, 0.1921, 0.461, 0.2072, 0.4472, 0.2468, 0.3933, 0.2331, 0.3933, 0.2331, 0.4472, 0.2468, 0.4475, 0.247, 0.3922, 0.2328, 0.4859, 0.1506, 0.5023, 0.1538, 0.4967, 0.212, 0.461, 0.2072, 0.461, 0.2072, 0.4967, 0.212, 0.4926, 0.25, 0.4472, 0.2468, 0.4472, 0.2468, 0.4926, 0.25, 0.4924, 0.25, 0.4475, 0.247, 0.5259, 0.1299, 0.5225, 0.1135, 0.5769, 0.08941, 0.584, 0.1233, 0.584, 0.1233, 0.5769, 0.08941, 0.6161, 0.07248, 0.625, 0.1174, 0.875, 0.6326, 0.875, 0.6775, 0.875, 0.6775, 0.875, 0.6326, 0.5225, 0.1135, 0.519, 0.1083, 0.5607, 0.06515, 0.5769, 0.08941, 0.5769, 0.08941, 0.5607, 0.06515, 0.5906, 0.03439, 0.6161, 0.07248, 0.875, 0.6775, 0.875, 0.75, 0.875, 0.75, 0.875, 0.6775, 0.519, 0.1083, 0.5138, 0.1048, 0.5366, 0.04899, 0.5607, 0.06515, 0.5607, 0.06515, 0.5366, 0.04899, 0.5525, 0.008937, 0.5906, 0.03439, 0.625, 1.0, 0.5525, 1.0, 0.5525, 1.0, 0.625, 1.0, 0.5138, 0.1048, 0.4978, 0.1015, 0.5032, 0.04235, 0.5366, 0.04899, 0.5366, 0.04899, 0.5032, 0.04235, 0.5076, 0.0, 0.5525, 0.008937, 0.5525, 1.0, 0.5076, 1.0, 0.5076, 1.0, 0.5525, 1.0, 0.4775, 0.1135, 0.4741, 0.1299, 0.416, 0.1233, 0.4231, 0.08941, 0.4231, 0.08941, 0.416, 0.1233, 0.375, 0.1174, 0.3839, 0.07248, 0.125, 0.6775, 0.125, 0.6326, 0.125, 0.6326, 0.125, 0.6775, 0.481, 0.1083, 0.4775, 0.1135, 0.4231, 0.08941, 0.4393, 0.06515, 0.4393, 0.06515, 0.4231, 0.08941, 0.3839, 0.07248, 0.4094, 0.03439, 0.125, 0.75, 0.125, 0.6775, 0.125, 0.6775, 0.125, 0.75, 0.4862, 0.1048, 0.481, 0.1083, 0.4393, 0.06515, 0.4634, 0.04899, 0.4634, 0.04899, 0.4393, 0.06515, 0.4094, 0.03439, 0.4475, 0.008937, 0.4475, 1.0, 0.375, 1.0, 0.375, 1.0, 0.4475, 1.0, 0.5022, 0.1015, 0.4862, 0.1048, 0.4634, 0.04899, 0.4968, 0.04235, 0.4968, 0.04235, 0.4634, 0.04899, 0.4475, 0.008937, 0.4924, 0.0, 0.4924, 1.0, 0.4475, 1.0, 0.4475, 1.0, 0.4924, 1.0, 0.5228, 0.1417, 0.5259, 0.1253, 0.5841, 0.1298, 0.5794, 0.1653, 0.5794, 0.1653, 0.5841, 0.1298, 0.625, 0.1326, 0.6161, 0.1775, 0.875, 0.5725, 0.875, 0.6174, 0.875, 0.6174, 0.875, 0.5725, 0.5194, 0.147, 0.5228, 0.1417, 0.5794, 0.1653, 0.5653, 0.1921, 0.5653, 0.1921, 0.5794, 0.1653, 0.6161, 0.1775, 0.6067, 0.2331, 0.875, 0.5, 0.875, 0.5725, 0.875, 0.5725, 0.875, 0.5, 0.5141, 0.1506, 0.5194, 0.147, 0.5653, 0.1921, 0.539, 0.2072, 0.539, 0.2072, 0.5653, 0.1921, 0.6067, 0.2331, 0.5528, 0.2468, 0.5528, 0.2468, 0.6067, 0.2331, 0.6078, 0.2328, 0.5525, 0.247, 0.4977, 0.1538, 0.5141, 0.1506, 0.539, 0.2072, 0.5033, 0.212, 0.5033, 0.212, 0.539, 0.2072, 0.5528, 0.2468, 0.5074, 0.25, 0.5074, 0.25, 0.5528, 0.2468, 0.5525, 0.247, 0.5076, 0.25, 0.5023, 0.1538, 0.4977, 0.1538, 0.5033, 0.212, 0.4967, 0.212, 0.4967, 0.212, 0.5033, 0.212, 0.5074, 0.25, 0.4926, 0.25, 0.4926, 0.25, 0.5074, 0.25, 0.5076, 0.25, 0.4924, 0.25, 0.5259, 0.1253, 0.5259, 0.1299, 0.584, 0.1233, 0.5841, 0.1298, 0.5841, 0.1298, 0.584, 0.1233, 0.625, 0.1174, 0.625, 0.1326, 0.875, 0.6174, 0.875, 0.6326, 0.875, 0.6326, 0.875, 0.6174, 0.4741, 0.1299, 0.4741, 0.1253, 0.4159, 0.1298, 0.416, 0.1233, 0.416, 0.1233, 0.4159, 0.1298, 0.375, 0.1326, 0.375, 0.1174, 0.125, 0.6326, 0.125, 0.6174, 0.125, 0.6174, 0.125, 0.6326, 0.4978, 0.1015, 0.5022, 0.1015, 0.4968, 0.04235, 0.5032, 0.04235, 0.5032, 0.04235, 0.4968, 0.04235, 0.4924, 0.0, 0.5076, 0.0, 0.5076, 1.0, 0.4924, 1.0, 0.4924, 1.0, 0.5076, 1.0, 0.125, 0.5725, 0.125, 0.6174, 0.125, 0.6174, 0.125, 0.5725, 0.4741, 0.1299, 0.4775, 0.1135, 0.481, 0.1083, 0.4862, 0.1048, 0.5022, 0.1015, 0.4978, 0.1015, 0.5138, 0.1048, 0.519, 0.1083, 0.5225, 0.1135, 0.5259, 0.1299, 0.5259, 0.1253, 0.5228, 0.1417, 0.5194, 0.147, 0.5141, 0.1506, 0.4977, 0.1538, 0.5023, 0.1538, 0.4859, 0.1506, 0.4806, 0.147, 0.4772, 0.1417, 0.4741, 0.1253, 0.125, 0.6174, 0.125, 0.6326, 0.125, 0.6326, 0.125, 0.6174, 0.125, 0.5, 0.125, 0.5725, 0.125, 0.5725, 0.125, 0.5, 0.4475, 0.247, 0.3922, 0.2328, 0.3922, 0.2328, 0.4475, 0.247, 0.4924, 0.25, 0.4475, 0.247, 0.4475, 0.247, 0.4924, 0.25, 0.5076, 0.25, 0.4924, 0.25, 0.4924, 0.25, 0.5076, 0.25, 0.875, 0.6326, 0.875, 0.6174, 0.875, 0.6174, 0.875, 0.6326, 0.875, 0.6775, 0.875, 0.6326, 0.875, 0.6326, 0.875, 0.6775, 0.875, 0.75, 0.875, 0.6775, 0.875, 0.6775, 0.875, 0.75, 0.5525, 1.0, 0.625, 1.0, 0.625, 1.0, 0.5525, 1.0, 0.5076, 1.0, 0.5525, 1.0, 0.5525, 1.0, 0.5076, 1.0, 0.4924, 1.0, 0.5076, 1.0, 0.5076, 1.0, 0.4924, 1.0, 0.125, 0.6326, 0.125, 0.6775, 0.125, 0.6775, 0.125, 0.6326, 0.125, 0.6775, 0.125, 0.75, 0.125, 0.75, 0.125, 0.6775, 0.375, 1.0, 0.4475, 1.0, 0.4475, 1.0, 0.375, 1.0, 0.4475, 1.0, 0.4924, 1.0, 0.4924, 1.0, 0.4475, 1.0, 0.875, 0.6174, 0.875, 0.5725, 0.875, 0.5725, 0.875, 0.6174, 0.875, 0.5725, 0.875, 0.5, 0.875, 0.5, 0.875, 0.5725, 0.6078, 0.2328, 0.5525, 0.247, 0.5525, 0.247, 0.6078, 0.2328, 0.5525, 0.247, 0.5076, 0.25, 0.5076, 0.25, 0.5525, 0.247])
me_cube.materials.append(mat_material)
me_cube.use_mirror_vertex_groups = False
me_cube.update()

# ---- objects
ob_cube = bpy.data.objects.new('Cube', me_cube)
ob_light = bpy.data.objects.new('Light', light_light)
ob_camera = bpy.data.objects.new('Camera', cam_camera)

# ---- transforms, parenting, visibility, modifiers, constraints
ob_cube.location = (0.0, 0.0, 0.0)
ob_cube.lock_rotations_4d = False
ob_cube.empty_display_type = 'ARROWS'
ob_cube.lineart.crease_threshold = 0.0
ob_light.location = (4.076, 1.005, 5.904)
ob_light.rotation_euler = (0.6503, 0.05522, 1.866)
ob_light.lock_rotations_4d = False
ob_light.empty_display_type = 'ARROWS'
ob_light.color = (0.0, 0.0, 0.0, 0.0)
ob_light.lineart.crease_threshold = 0.0
ob_camera.location = (7.359, -6.926, 4.958)
ob_camera.rotation_euler = (1.109, 0.0, 0.8149)
ob_camera.lock_rotations_4d = False
ob_camera.empty_display_type = 'ARROWS'
ob_camera.color = (0.0, 0.0, 0.0, 0.0)
ob_camera.display_type = 'WIRE'
ob_camera.lineart.crease_threshold = 0.0

# ---- collection membership
col_collection.objects.link(ob_cube)
col_collection.objects.link(ob_light)
col_collection.objects.link(ob_camera)

# ---- scene / render settings (as saved in the file)
scene.camera = ob_camera
scene.frame_start = 1; scene.frame_end = 250; scene.frame_set(1)
scene.render.engine = 'BLENDER_EEVEE_NEXT'
scene.render.bake_bias = 0.0
scene.render.bake_samples = 0
scene.cycles.sampling_pattern = 'TABULATED_SOBOL'
scene.eevee.use_volume_custom_range = False
bpy.context.view_layer.update()
